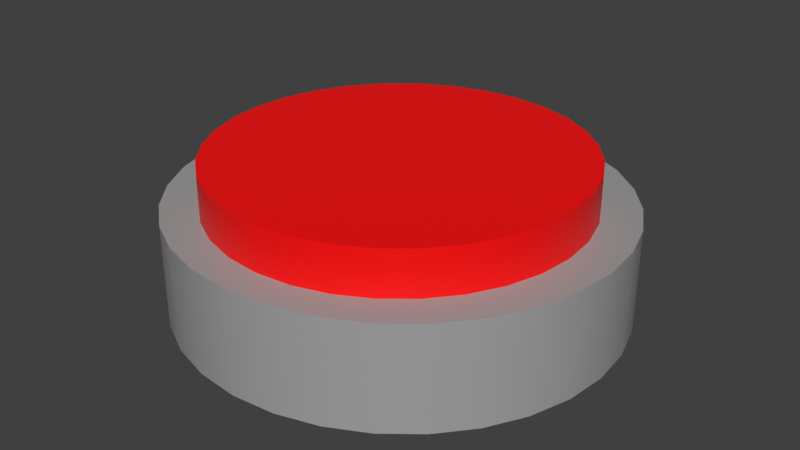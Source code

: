 # Source: button.blend  (saved by Blender 3.0.42; exported with 4.5.12 LTS)
import bpy
from mathutils import Matrix  # noqa: F401  (used for matrix-valued properties, if any)

bpy.ops.wm.read_factory_settings(use_empty=True)
scene = bpy.context.scene
scene.name = 'Scene'

# ---- collections
col_collection = bpy.data.collections.new('Collection'); scene.collection.children.link(col_collection)

# ---- materials (node trees are filled in below, after node groups)
mat_material_001 = bpy.data.materials.new('Material.001')
mat_material_001.use_transparent_shadow = False
mat_material_002 = bpy.data.materials.new('Material.002')
mat_material_002.use_transparent_shadow = False

# ---- node groups
ng_auto_smooth = bpy.data.node_groups.new('Auto Smooth', 'GeometryNodeTree')
_s = ng_auto_smooth.interface.new_socket(name='Geometry', in_out='OUTPUT', socket_type='NodeSocketGeometry')
_s = ng_auto_smooth.interface.new_socket(name='Geometry', in_out='INPUT', socket_type='NodeSocketGeometry')
_s = ng_auto_smooth.interface.new_socket(name='Angle', in_out='INPUT', socket_type='NodeSocketFloat')
_s.subtype = 'ANGLE'
_s.min_value = 0.0
_s.max_value = 3.142
ng_auto_smooth.is_modifier = True
_N = ng_auto_smooth.nodes; _L = ng_auto_smooth.links
n0 = _N.new('NodeGroupOutput'); n0.name = 'Group Output'; n0.location = (480, -100)
n1 = _N.new('NodeGroupInput'); n1.name = 'Group Input'; n1.location = (-420, -300)
n2 = _N.new('NodeGroupInput'); n2.name = 'Group Input.001'; n2.location = (-60, -100)
n3 = _N.new('GeometryNodeSetShadeSmooth'); n3.name = 'Set Shade Smooth'; n3.location = (120, -100)
n3.domain = 'EDGE'
n4 = _N.new('GeometryNodeSetShadeSmooth'); n4.name = 'Set Shade Smooth.001'; n4.location = (300, -100)
n5 = _N.new('GeometryNodeInputMeshEdgeAngle'); n5.name = 'Edge Angle'; n5.location = (-420, -220)
n6 = _N.new('GeometryNodeInputEdgeSmooth'); n6.name = 'Is Edge Smooth'; n6.location = (-60, -160)
n7 = _N.new('GeometryNodeInputShadeSmooth'); n7.name = 'Is Face Smooth'; n7.location = (-240, -340)
n8 = _N.new('FunctionNodeBooleanMath'); n8.name = 'Boolean Math'; n8.location = (-60, -220)
n9 = _N.new('FunctionNodeCompare'); n9.name = 'Compare'; n9.location = (-240, -180)
n9.operation = 'LESS_EQUAL'
_L.new(n5.outputs[0], n9.inputs[0])
_L.new(n4.outputs[0], n0.inputs[0])
_L.new(n1.outputs[1], n9.inputs[1])
_L.new(n9.outputs[0], n8.inputs[0])
_L.new(n7.outputs[0], n8.inputs[1])
_L.new(n2.outputs[0], n3.inputs[0])
_L.new(n6.outputs[0], n3.inputs[1])
_L.new(n3.outputs[0], n4.inputs[0])
_L.new(n8.outputs[0], n3.inputs[2])
n0.is_active_output = True

# ---- material node trees
mat_material_001.use_nodes = True; mat_material_001.node_tree.nodes.clear()
_N = mat_material_001.node_tree.nodes; _L = mat_material_001.node_tree.links
n0 = _N.new('ShaderNodeBsdfPrincipled'); n0.name = 'Principled BSDF'; n0.location = (10, 300)
n0.distribution = 'GGX'
n0.subsurface_method = 'RANDOM_WALK_SKIN'
n0.inputs[0].default_value = (1.0, 0.0, 0.0, 1.0)
n0.inputs[3].default_value = 1.45
n0.inputs[27].default_value = (0.0, 0.0, 0.0, 1.0)
n0.inputs[28].default_value = 1.0
n1 = _N.new('ShaderNodeOutputMaterial'); n1.name = 'Material Output'; n1.location = (300, 300)
_L.new(n0.outputs[0], n1.inputs[0])
n1.is_active_output = True
mat_material_002.use_nodes = True; mat_material_002.node_tree.nodes.clear()
_N = mat_material_002.node_tree.nodes; _L = mat_material_002.node_tree.links
n0 = _N.new('ShaderNodeBsdfPrincipled'); n0.name = 'Principled BSDF'; n0.location = (10, 300)
n0.distribution = 'GGX'
n0.subsurface_method = 'RANDOM_WALK_SKIN'
n0.inputs[0].default_value = (0.3621, 0.3621, 0.3621, 1.0)
n0.inputs[3].default_value = 1.45
n0.inputs[27].default_value = (0.0, 0.0, 0.0, 1.0)
n0.inputs[28].default_value = 1.0
n1 = _N.new('ShaderNodeOutputMaterial'); n1.name = 'Material Output'; n1.location = (300, 300)
_L.new(n0.outputs[0], n1.inputs[0])
n1.is_active_output = True

# ---- world
world_world = bpy.data.worlds.new('World'); scene.world = world_world
world_world.use_nodes = True; world_world.node_tree.nodes.clear()
_N = world_world.node_tree.nodes; _L = world_world.node_tree.links
n0 = _N.new('ShaderNodeOutputWorld'); n0.name = 'World Output'; n0.location = (300, 300)
n1 = _N.new('ShaderNodeBackground'); n1.name = 'Background'; n1.location = (10, 300)
n1.inputs[0].default_value = (0.05088, 0.05088, 0.05088, 1.0)
_L.new(n1.outputs[0], n0.inputs[0])
n0.is_active_output = True
world_world.color = (0.05088, 0.05088, 0.05088)
world_world.use_sun_shadow = False
world_world.sun_shadow_jitter_overblur = 0.0

# ---- meshes
me_cylinder = bpy.data.meshes.new('Cylinder')
me_cylinder.from_pydata([(0.0, 1.0, -1.0), (0.0, 1.0, 1.0), (0.1951, 0.9808, -1.0), (0.1951, 0.9808, 1.0), (0.3827, 0.9239, -1.0), (0.3827, 0.9239, 1.0), (0.5556, 0.8315, -1.0), (0.5556, 0.8315, 1.0), (0.7071, 0.7071, -1.0), (0.7071, 0.7071, 1.0), (0.8315, 0.5556, -1.0), (0.8315, 0.5556, 1.0), (0.9239, 0.3827, -1.0), (0.9239, 0.3827, 1.0), (0.9808, 0.1951, -1.0), (0.9808, 0.1951, 1.0), (1.0, 0.0, -1.0), (1.0, 0.0, 1.0), (0.9808, -0.1951, -1.0), (0.9808, -0.1951, 1.0), (0.9239, -0.3827, -1.0), (0.9239, -0.3827, 1.0), (0.8315, -0.5556, -1.0), (0.8315, -0.5556, 1.0), (0.7071, -0.7071, -1.0), (0.7071, -0.7071, 1.0), (0.5556, -0.8315, -1.0), (0.5556, -0.8315, 1.0), (0.3827, -0.9239, -1.0), (0.3827, -0.9239, 1.0), (0.1951, -0.9808, -1.0), (0.1951, -0.9808, 1.0), (0.0, -1.0, -1.0), (0.0, -1.0, 1.0), (-0.1951, -0.9808, -1.0), (-0.1951, -0.9808, 1.0), (-0.3827, -0.9239, -1.0), (-0.3827, -0.9239, 1.0), (-0.5556, -0.8315, -1.0), (-0.5556, -0.8315, 1.0), (-0.7071, -0.7071, -1.0), (-0.7071, -0.7071, 1.0), (-0.8315, -0.5556, -1.0), (-0.8315, -0.5556, 1.0), (-0.9239, -0.3827, -1.0), (-0.9239, -0.3827, 1.0), (-0.9808, -0.1951, -1.0), (-0.9808, -0.1951, 1.0), (-1.0, 0.0, -1.0), (-1.0, 0.0, 1.0), (-0.9808, 0.1951, -1.0), (-0.9808, 0.1951, 1.0), (-0.9239, 0.3827, -1.0), (-0.9239, 0.3827, 1.0), (-0.8315, 0.5556, -1.0), (-0.8315, 0.5556, 1.0), (-0.7071, 0.7071, -1.0), (-0.7071, 0.7071, 1.0), (-0.5556, 0.8315, -1.0), (-0.5556, 0.8315, 1.0), (-0.3827, 0.9239, -1.0), (-0.3827, 0.9239, 1.0), (-0.1951, 0.9808, -1.0), (-0.1951, 0.9808, 1.0)], [], [(0, 1, 3, 2), (2, 3, 5, 4), (4, 5, 7, 6), (6, 7, 9, 8), (8, 9, 11, 10), (10, 11, 13, 12), (12, 13, 15, 14), (14, 15, 17, 16), (16, 17, 19, 18), (18, 19, 21, 20), (20, 21, 23, 22), (22, 23, 25, 24), (24, 25, 27, 26), (26, 27, 29, 28), (28, 29, 31, 30), (30, 31, 33, 32), (32, 33, 35, 34), (34, 35, 37, 36), (36, 37, 39, 38), (38, 39, 41, 40), (40, 41, 43, 42), (42, 43, 45, 44), (44, 45, 47, 46), (46, 47, 49, 48), (48, 49, 51, 50), (50, 51, 53, 52), (52, 53, 55, 54), (54, 55, 57, 56), (56, 57, 59, 58), (58, 59, 61, 60), (3, 1, 63, 61, 59, 57, 55, 53, 51, 49, 47, 45, 43, 41, 39, 37, 35, 33, 31, 29, 27, 25, 23, 21, 19, 17, 15, 13, 11, 9, 7, 5), (60, 61, 63, 62), (62, 63, 1, 0), (0, 2, 4, 6, 8, 10, 12, 14, 16, 18, 20, 22, 24, 26, 28, 30, 32, 34, 36, 38, 40, 42, 44, 46, 48, 50, 52, 54, 56, 58, 60, 62)])
me_cylinder.polygons.foreach_set('use_smooth', [True] * 34)
_uv = me_cylinder.uv_layers.new(name='UVMap')
_uv.uv.foreach_set('vector', [1.0, 0.5, 1.0, 1.0, 0.9688, 1.0, 0.9688, 0.5, 0.9688, 0.5, 0.9688, 1.0, 0.9375, 1.0, 0.9375, 0.5, 0.9375, 0.5, 0.9375, 1.0, 0.9062, 1.0, 0.9062, 0.5, 0.9062, 0.5, 0.9062, 1.0, 0.875, 1.0, 0.875, 0.5, 0.875, 0.5, 0.875, 1.0, 0.8438, 1.0, 0.8438, 0.5, 0.8438, 0.5, 0.8438, 1.0, 0.8125, 1.0, 0.8125, 0.5, 0.8125, 0.5, 0.8125, 1.0, 0.7812, 1.0, 0.7812, 0.5, 0.7812, 0.5, 0.7812, 1.0, 0.75, 1.0, 0.75, 0.5, 0.75, 0.5, 0.75, 1.0, 0.7188, 1.0, 0.7188, 0.5, 0.7188, 0.5, 0.7188, 1.0, 0.6875, 1.0, 0.6875, 0.5, 0.6875, 0.5, 0.6875, 1.0, 0.6562, 1.0, 0.6562, 0.5, 0.6562, 0.5, 0.6562, 1.0, 0.625, 1.0, 0.625, 0.5, 0.625, 0.5, 0.625, 1.0, 0.5938, 1.0, 0.5938, 0.5, 0.5938, 0.5, 0.5938, 1.0, 0.5625, 1.0, 0.5625, 0.5, 0.5625, 0.5, 0.5625, 1.0, 0.5312, 1.0, 0.5312, 0.5, 0.5312, 0.5, 0.5312, 1.0, 0.5, 1.0, 0.5, 0.5, 0.5, 0.5, 0.5, 1.0, 0.4688, 1.0, 0.4688, 0.5, 0.4688, 0.5, 0.4688, 1.0, 0.4375, 1.0, 0.4375, 0.5, 0.4375, 0.5, 0.4375, 1.0, 0.4062, 1.0, 0.4062, 0.5, 0.4062, 0.5, 0.4062, 1.0, 0.375, 1.0, 0.375, 0.5, 0.375, 0.5, 0.375, 1.0, 0.3438, 1.0, 0.3438, 0.5, 0.3438, 0.5, 0.3438, 1.0, 0.3125, 1.0, 0.3125, 0.5, 0.3125, 0.5, 0.3125, 1.0, 0.2812, 1.0, 0.2812, 0.5, 0.2812, 0.5, 0.2812, 1.0, 0.25, 1.0, 0.25, 0.5, 0.25, 0.5, 0.25, 1.0, 0.2188, 1.0, 0.2188, 0.5, 0.2188, 0.5, 0.2188, 1.0, 0.1875, 1.0, 0.1875, 0.5, 0.1875, 0.5, 0.1875, 1.0, 0.1562, 1.0, 0.1562, 0.5, 0.1562, 0.5, 0.1562, 1.0, 0.125, 1.0, 0.125, 0.5, 0.125, 0.5, 0.125, 1.0, 0.09375, 1.0, 0.09375, 0.5, 0.09375, 0.5, 0.09375, 1.0, 0.0625, 1.0, 0.0625, 0.5, 0.2968, 0.4854, 0.25, 0.49, 0.2032, 0.4854, 0.1582, 0.4717, 0.1167, 0.4496, 0.08029, 0.4197, 0.05045, 0.3833, 0.02827, 0.3418, 0.01461, 0.2968, 0.01, 0.25, 0.01461, 0.2032, 0.02827, 0.1582, 0.05045, 0.1167, 0.08029, 0.08029, 0.1167, 0.05045, 0.1582, 0.02827, 0.2032, 0.01461, 0.25, 0.01, 0.2968, 0.01461, 0.3418, 0.02827, 0.3833, 0.05045, 0.4197, 0.08029, 0.4496, 0.1167, 0.4717, 0.1582, 0.4854, 0.2032, 0.49, 0.25, 0.4854, 0.2968, 0.4717, 0.3418, 0.4496, 0.3833, 0.4197, 0.4197, 0.3833, 0.4496, 0.3418, 0.4717, 0.0625, 0.5, 0.0625, 1.0, 0.03125, 1.0, 0.03125, 0.5, 0.03125, 0.5, 0.03125, 1.0, 0.0, 1.0, 0.0, 0.5, 0.75, 0.49, 0.7968, 0.4854, 0.8418, 0.4717, 0.8833, 0.4496, 0.9197, 0.4197, 0.9496, 0.3833, 0.9717, 0.3418, 0.9854, 0.2968, 0.99, 0.25, 0.9854, 0.2032, 0.9717, 0.1582, 0.9496, 0.1167, 0.9197, 0.08029, 0.8833, 0.05045, 0.8418, 0.02827, 0.7968, 0.01461, 0.75, 0.01, 0.7032, 0.01461, 0.6582, 0.02827, 0.6167, 0.05045, 0.5803, 0.08029, 0.5504, 0.1167, 0.5283, 0.1582, 0.5146, 0.2032, 0.51, 0.25, 0.5146, 0.2968, 0.5283, 0.3418, 0.5504, 0.3833, 0.5803, 0.4197, 0.6167, 0.4496, 0.6582, 0.4717, 0.7032, 0.4854])
me_cylinder.materials.append(mat_material_001)
me_cylinder.update()
me_cylinder_001 = bpy.data.meshes.new('Cylinder.001')
me_cylinder_001.from_pydata([(0.0, 1.0, -1.0), (0.0, 1.0, 1.0), (0.1951, 0.9808, -1.0), (0.1951, 0.9808, 1.0), (0.3827, 0.9239, -1.0), (0.3827, 0.9239, 1.0), (0.5556, 0.8315, -1.0), (0.5556, 0.8315, 1.0), (0.7071, 0.7071, -1.0), (0.7071, 0.7071, 1.0), (0.8315, 0.5556, -1.0), (0.8315, 0.5556, 1.0), (0.9239, 0.3827, -1.0), (0.9239, 0.3827, 1.0), (0.9808, 0.1951, -1.0), (0.9808, 0.1951, 1.0), (1.0, 0.0, -1.0), (1.0, 0.0, 1.0), (0.9808, -0.1951, -1.0), (0.9808, -0.1951, 1.0), (0.9239, -0.3827, -1.0), (0.9239, -0.3827, 1.0), (0.8315, -0.5556, -1.0), (0.8315, -0.5556, 1.0), (0.7071, -0.7071, -1.0), (0.7071, -0.7071, 1.0), (0.5556, -0.8315, -1.0), (0.5556, -0.8315, 1.0), (0.3827, -0.9239, -1.0), (0.3827, -0.9239, 1.0), (0.1951, -0.9808, -1.0), (0.1951, -0.9808, 1.0), (0.0, -1.0, -1.0), (0.0, -1.0, 1.0), (-0.1951, -0.9808, -1.0), (-0.1951, -0.9808, 1.0), (-0.3827, -0.9239, -1.0), (-0.3827, -0.9239, 1.0), (-0.5556, -0.8315, -1.0), (-0.5556, -0.8315, 1.0), (-0.7071, -0.7071, -1.0), (-0.7071, -0.7071, 1.0), (-0.8315, -0.5556, -1.0), (-0.8315, -0.5556, 1.0), (-0.9239, -0.3827, -1.0), (-0.9239, -0.3827, 1.0), (-0.9808, -0.1951, -1.0), (-0.9808, -0.1951, 1.0), (-1.0, 0.0, -1.0), (-1.0, 0.0, 1.0), (-0.9808, 0.1951, -1.0), (-0.9808, 0.1951, 1.0), (-0.9239, 0.3827, -1.0), (-0.9239, 0.3827, 1.0), (-0.8315, 0.5556, -1.0), (-0.8315, 0.5556, 1.0), (-0.7071, 0.7071, -1.0), (-0.7071, 0.7071, 1.0), (-0.5556, 0.8315, -1.0), (-0.5556, 0.8315, 1.0), (-0.3827, 0.9239, -1.0), (-0.3827, 0.9239, 1.0), (-0.1951, 0.9808, -1.0), (-0.1951, 0.9808, 1.0)], [], [(0, 1, 3, 2), (2, 3, 5, 4), (4, 5, 7, 6), (6, 7, 9, 8), (8, 9, 11, 10), (10, 11, 13, 12), (12, 13, 15, 14), (14, 15, 17, 16), (16, 17, 19, 18), (18, 19, 21, 20), (20, 21, 23, 22), (22, 23, 25, 24), (24, 25, 27, 26), (26, 27, 29, 28), (28, 29, 31, 30), (30, 31, 33, 32), (32, 33, 35, 34), (34, 35, 37, 36), (36, 37, 39, 38), (38, 39, 41, 40), (40, 41, 43, 42), (42, 43, 45, 44), (44, 45, 47, 46), (46, 47, 49, 48), (48, 49, 51, 50), (50, 51, 53, 52), (52, 53, 55, 54), (54, 55, 57, 56), (56, 57, 59, 58), (58, 59, 61, 60), (3, 1, 63, 61, 59, 57, 55, 53, 51, 49, 47, 45, 43, 41, 39, 37, 35, 33, 31, 29, 27, 25, 23, 21, 19, 17, 15, 13, 11, 9, 7, 5), (60, 61, 63, 62), (62, 63, 1, 0), (0, 2, 4, 6, 8, 10, 12, 14, 16, 18, 20, 22, 24, 26, 28, 30, 32, 34, 36, 38, 40, 42, 44, 46, 48, 50, 52, 54, 56, 58, 60, 62)])
me_cylinder_001.polygons.foreach_set('use_smooth', [True] * 34)
_uv = me_cylinder_001.uv_layers.new(name='UVMap')
_uv.uv.foreach_set('vector', [1.0, 0.5, 1.0, 1.0, 0.9688, 1.0, 0.9688, 0.5, 0.9688, 0.5, 0.9688, 1.0, 0.9375, 1.0, 0.9375, 0.5, 0.9375, 0.5, 0.9375, 1.0, 0.9062, 1.0, 0.9062, 0.5, 0.9062, 0.5, 0.9062, 1.0, 0.875, 1.0, 0.875, 0.5, 0.875, 0.5, 0.875, 1.0, 0.8438, 1.0, 0.8438, 0.5, 0.8438, 0.5, 0.8438, 1.0, 0.8125, 1.0, 0.8125, 0.5, 0.8125, 0.5, 0.8125, 1.0, 0.7812, 1.0, 0.7812, 0.5, 0.7812, 0.5, 0.7812, 1.0, 0.75, 1.0, 0.75, 0.5, 0.75, 0.5, 0.75, 1.0, 0.7188, 1.0, 0.7188, 0.5, 0.7188, 0.5, 0.7188, 1.0, 0.6875, 1.0, 0.6875, 0.5, 0.6875, 0.5, 0.6875, 1.0, 0.6562, 1.0, 0.6562, 0.5, 0.6562, 0.5, 0.6562, 1.0, 0.625, 1.0, 0.625, 0.5, 0.625, 0.5, 0.625, 1.0, 0.5938, 1.0, 0.5938, 0.5, 0.5938, 0.5, 0.5938, 1.0, 0.5625, 1.0, 0.5625, 0.5, 0.5625, 0.5, 0.5625, 1.0, 0.5312, 1.0, 0.5312, 0.5, 0.5312, 0.5, 0.5312, 1.0, 0.5, 1.0, 0.5, 0.5, 0.5, 0.5, 0.5, 1.0, 0.4688, 1.0, 0.4688, 0.5, 0.4688, 0.5, 0.4688, 1.0, 0.4375, 1.0, 0.4375, 0.5, 0.4375, 0.5, 0.4375, 1.0, 0.4062, 1.0, 0.4062, 0.5, 0.4062, 0.5, 0.4062, 1.0, 0.375, 1.0, 0.375, 0.5, 0.375, 0.5, 0.375, 1.0, 0.3438, 1.0, 0.3438, 0.5, 0.3438, 0.5, 0.3438, 1.0, 0.3125, 1.0, 0.3125, 0.5, 0.3125, 0.5, 0.3125, 1.0, 0.2812, 1.0, 0.2812, 0.5, 0.2812, 0.5, 0.2812, 1.0, 0.25, 1.0, 0.25, 0.5, 0.25, 0.5, 0.25, 1.0, 0.2188, 1.0, 0.2188, 0.5, 0.2188, 0.5, 0.2188, 1.0, 0.1875, 1.0, 0.1875, 0.5, 0.1875, 0.5, 0.1875, 1.0, 0.1562, 1.0, 0.1562, 0.5, 0.1562, 0.5, 0.1562, 1.0, 0.125, 1.0, 0.125, 0.5, 0.125, 0.5, 0.125, 1.0, 0.09375, 1.0, 0.09375, 0.5, 0.09375, 0.5, 0.09375, 1.0, 0.0625, 1.0, 0.0625, 0.5, 0.2968, 0.4854, 0.25, 0.49, 0.2032, 0.4854, 0.1582, 0.4717, 0.1167, 0.4496, 0.08029, 0.4197, 0.05045, 0.3833, 0.02827, 0.3418, 0.01461, 0.2968, 0.01, 0.25, 0.01461, 0.2032, 0.02827, 0.1582, 0.05045, 0.1167, 0.08029, 0.08029, 0.1167, 0.05045, 0.1582, 0.02827, 0.2032, 0.01461, 0.25, 0.01, 0.2968, 0.01461, 0.3418, 0.02827, 0.3833, 0.05045, 0.4197, 0.08029, 0.4496, 0.1167, 0.4717, 0.1582, 0.4854, 0.2032, 0.49, 0.25, 0.4854, 0.2968, 0.4717, 0.3418, 0.4496, 0.3833, 0.4197, 0.4197, 0.3833, 0.4496, 0.3418, 0.4717, 0.0625, 0.5, 0.0625, 1.0, 0.03125, 1.0, 0.03125, 0.5, 0.03125, 0.5, 0.03125, 1.0, 0.0, 1.0, 0.0, 0.5, 0.75, 0.49, 0.7968, 0.4854, 0.8418, 0.4717, 0.8833, 0.4496, 0.9197, 0.4197, 0.9496, 0.3833, 0.9717, 0.3418, 0.9854, 0.2968, 0.99, 0.25, 0.9854, 0.2032, 0.9717, 0.1582, 0.9496, 0.1167, 0.9197, 0.08029, 0.8833, 0.05045, 0.8418, 0.02827, 0.7968, 0.01461, 0.75, 0.01, 0.7032, 0.01461, 0.6582, 0.02827, 0.6167, 0.05045, 0.5803, 0.08029, 0.5504, 0.1167, 0.5283, 0.1582, 0.5146, 0.2032, 0.51, 0.25, 0.5146, 0.2968, 0.5283, 0.3418, 0.5504, 0.3833, 0.5803, 0.4197, 0.6167, 0.4496, 0.6582, 0.4717, 0.7032, 0.4854])
me_cylinder_001.materials.append(mat_material_002)
me_cylinder_001.update()

# ---- objects
ob_cylinder = bpy.data.objects.new('Cylinder', me_cylinder)
ob_cylinder_001 = bpy.data.objects.new('Cylinder.001', me_cylinder_001)

# ---- transforms, parenting, visibility, modifiers, constraints
ob_cylinder.location = (0.0, 0.0, 1.784)
ob_cylinder.scale = (1.0, 1.0, 0.2797)
_m = ob_cylinder.modifiers.new('Auto Smooth', 'NODES')
_m.node_group = ng_auto_smooth
_gi = [s.identifier for s in ng_auto_smooth.interface.items_tree if s.item_type == 'SOCKET' and s.in_out == 'INPUT']
_m[_gi[1]] = 0.5236  # Angle
ob_cylinder_001.location = (0.0, 0.0, 1.542)
ob_cylinder_001.scale = (1.213, 1.184, 0.2797)
_m = ob_cylinder_001.modifiers.new('Auto Smooth', 'NODES')
_m.node_group = ng_auto_smooth
_gi = [s.identifier for s in ng_auto_smooth.interface.items_tree if s.item_type == 'SOCKET' and s.in_out == 'INPUT']
_m[_gi[1]] = 0.5236  # Angle

# ---- collection membership
col_collection.objects.link(ob_cylinder)
col_collection.objects.link(ob_cylinder_001)

# ---- scene / render settings (as saved in the file)
scene.frame_start = 1; scene.frame_end = 250; scene.frame_set(1)
scene.render.engine = 'BLENDER_EEVEE_NEXT'
scene.cycles.sampling_pattern = 'TABULATED_SOBOL'
scene.cycles.use_light_tree = False
scene.view_settings.view_transform = 'Standard'
bpy.context.view_layer.update()

# ---- added for rendering (the .blend has no active camera and no usable light): camera, sun
cam_auto = bpy.data.cameras.new('AutoCamera')
cam_auto.lens = 50.0
cam_auto.sensor_width = 36.0
cam_auto.clip_end = 1000.0
ob_auto_camera = bpy.data.objects.new('AutoCamera', cam_auto)
scene.collection.objects.link(ob_auto_camera)
ob_auto_camera.location = (3.22373, -3.86848, 4.24202)
ob_auto_camera.rotation_euler = (1.09748, -7.21219e-08, 0.694738)
scene.camera = ob_auto_camera
light_auto_sun = bpy.data.lights.new('AutoSun', 'SUN')
light_auto_sun.energy = 3.0
light_auto_sun.angle = 0.0523599
ob_auto_sun = bpy.data.objects.new('AutoSun', light_auto_sun)
scene.collection.objects.link(ob_auto_sun)
ob_auto_sun.rotation_euler = (0.872665, 0.174533, 0.523599)
bpy.context.view_layer.update()
